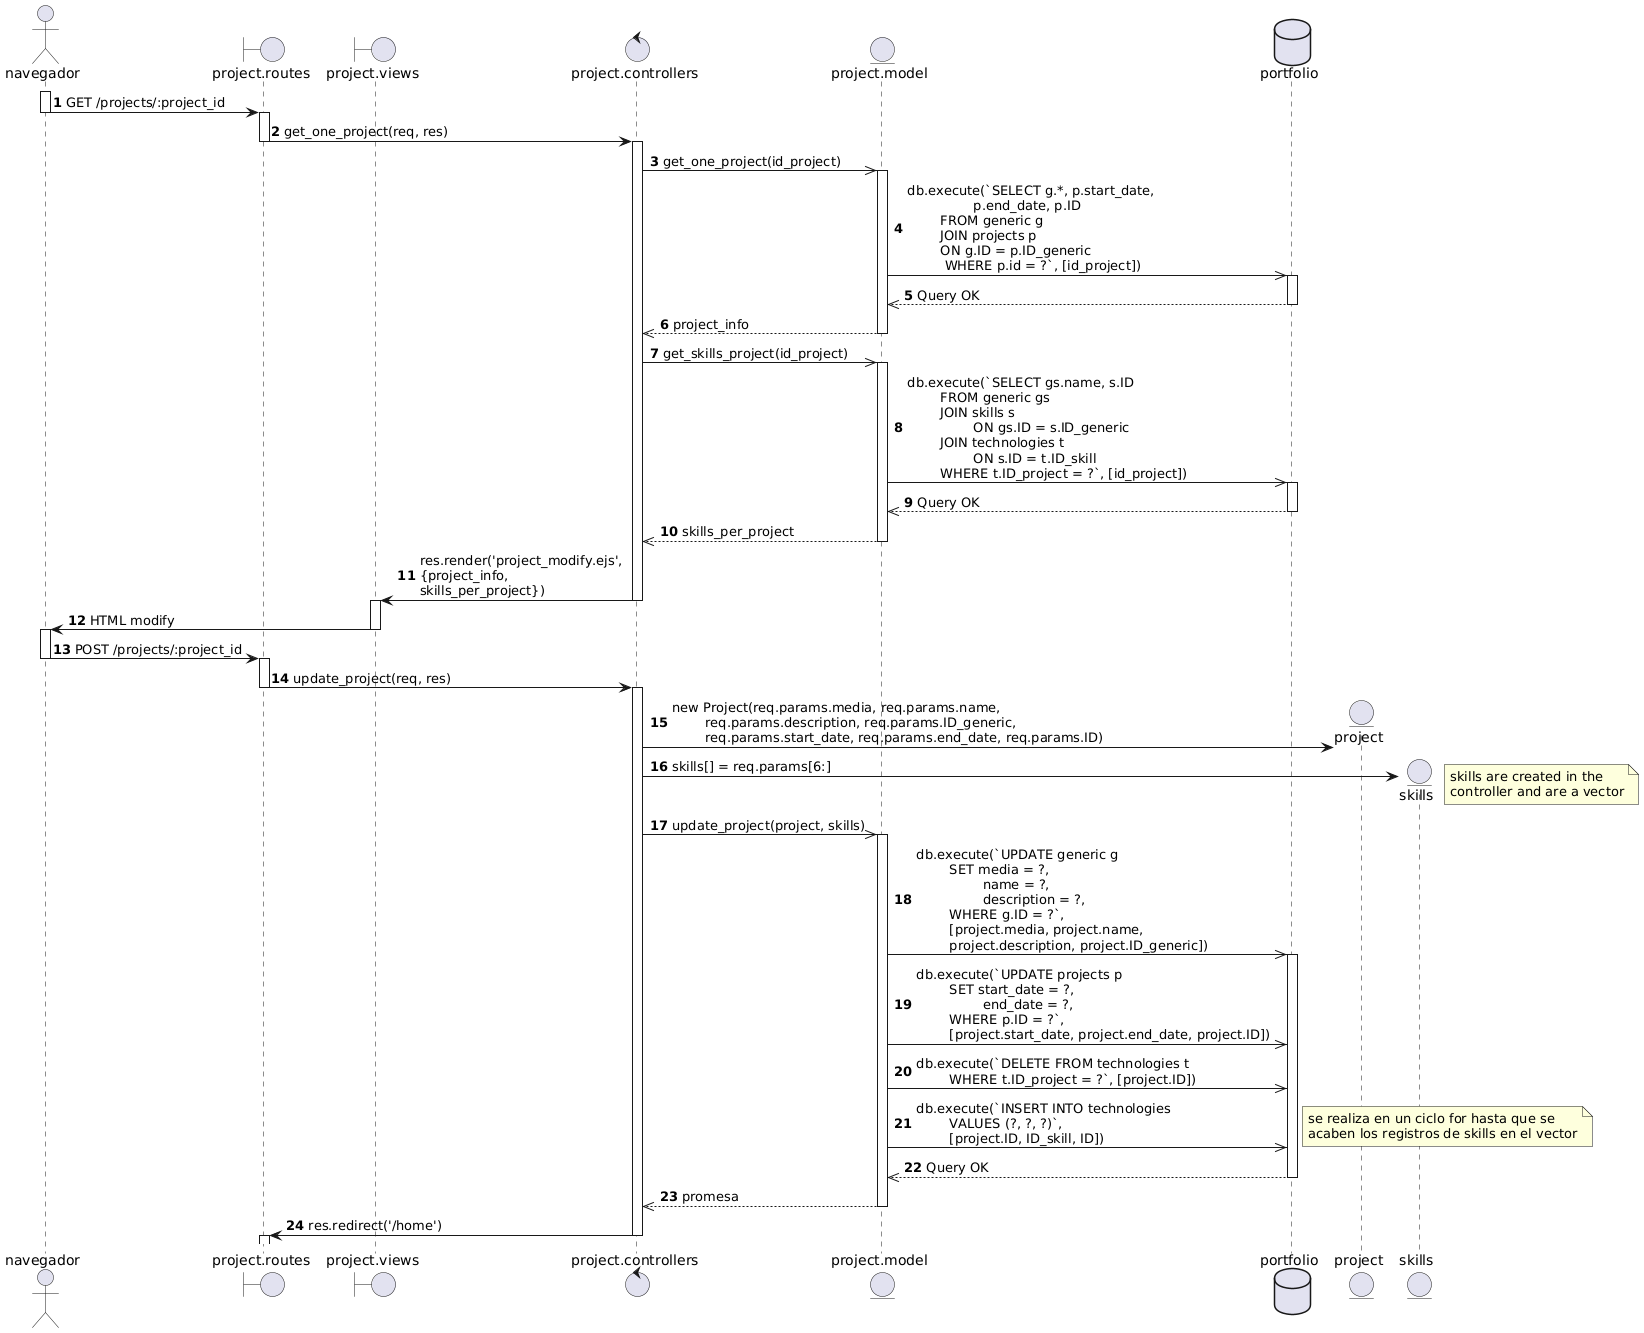

The diagram above was rendered by PlantUML. Its source (embedded in the PNG):
@startuml
actor navegador as nav
boundary "project.routes" as routes
boundary "project.views" as view
control "project.controllers" as controller
entity "project.model" as model
database portfolio as db   
autonumber

activate nav
nav -> routes: GET /projects/:project_id
deactivate nav

activate routes
routes -> controller: get_one_project(req, res)
deactivate routes

activate controller
controller ->> model: get_one_project(id_project)

activate model
model ->> db: db.execute(`SELECT g.*, p.start_date, \n\t\tp.end_date, p.ID \n\tFROM generic g \n\tJOIN projects p \n\tON g.ID = p.ID_generic \n\t WHERE p.id = ?`, [id_project])

activate db
db -->> model: Query OK
deactivate db

model -->> controller: project_info
deactivate model

controller ->> model: get_skills_project(id_project)
activate model
model ->> db: db.execute(`SELECT gs.name, s.ID \n\tFROM generic gs \n\tJOIN skills s \n\t\tON gs.ID = s.ID_generic \n\tJOIN technologies t \n\t\tON s.ID = t.ID_skill \n\tWHERE t.ID_project = ?`, [id_project])

activate db
db -->> model: Query OK
deactivate db

model -->> controller: skills_per_project
deactivate model

controller -> view: res.render('project_modify.ejs',  \n{project_info, \nskills_per_project})
deactivate controller

activate view
view -> nav: HTML modify
deactivate view

activate nav
nav -> routes: POST /projects/:project_id
deactivate nav

activate routes 
routes -> controller: update_project(req, res)
deactivate routes

activate controller 
create entity project
controller -> project: new Project(req.params.media, req.params.name, \n\treq.params.description, req.params.ID_generic, \n\treq.params.start_date, req.params.end_date, req.params.ID)

create entity skills
controller -> skills: skills[] = req.params[6:]
note right: skills are created in the \ncontroller and are a vector

controller ->> model: update_project(project, skills)

activate model
model ->> db: db.execute(`UPDATE generic g \n\tSET media = ?, \n\t\tname = ?, \n\t\tdescription = ?, \n\tWHERE g.ID = ?`, \n\t[project.media, project.name, \n\tproject.description, project.ID_generic])
activate db
model ->> db: db.execute(`UPDATE projects p \n\tSET start_date = ?, \n\t\tend_date = ?, \n\tWHERE p.ID = ?`, \n\t[project.start_date, project.end_date, project.ID])
model ->> db: db.execute(`DELETE FROM technologies t \n\tWHERE t.ID_project = ?`, [project.ID])
model ->> db: db.execute(`INSERT INTO technologies \n\tVALUES (?, ?, ?)`, \n\t[project.ID, ID_skill, ID])
note right: se realiza en un ciclo for hasta que se \nacaben los registros de skills en el vector

db -->> model: Query OK
deactivate db

model -->> controller: promesa
deactivate model
controller -> routes: res.redirect('/home')
deactivate controller
activate routes
@enduml